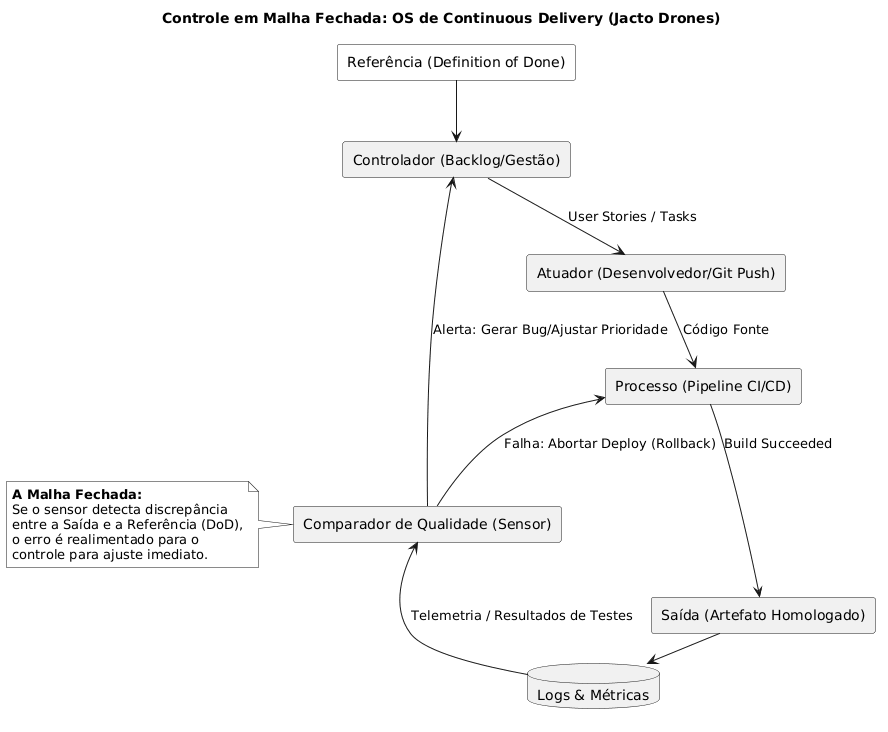

The diagram above was rendered by PlantUML. Its source (embedded in the PNG):
@startuml
title Controle em Malha Fechada: OS de Continuous Delivery (Jacto Drones)

skinparam monochrome true
skinparam shadowing false
skinparam componentStyle rectangle

' Elementos do Sistema
rectangle "Referência (Definition of Done)" as Ref #f9f9f9
rectangle "Controlador (Backlog/Gestão)" as Plan
rectangle "Atuador (Desenvolvedor/Git Push)" as Dev
rectangle "Processo (Pipeline CI/CD)" as CI
rectangle "Saída (Artefato Homologado)" as Output

' Elementos de Realimentação (Sensor)
database "Logs & Métricas" as Data
rectangle "Comparador de Qualidade (Sensor)" as Sensor #e1f5fe

' Fluxo Principal (Top-Down)
Ref -down-> Plan
Plan -down-> Dev : User Stories / Tasks
Dev -down-> CI : Código Fonte
CI -down-> Output : Build Succeeded

' Malha de Feedback (Feedback Loop)
Output -right-> Data : Dados de Execução
Data -up-> Sensor : Telemetria / Resultados de Testes

' Retorno da Malha Fechada
Sensor -up-> CI : Falha: Abortar Deploy (Rollback)
Sensor -up-> Plan : Alerta: Gerar Bug/Ajustar Prioridade

note left of Sensor
  **A Malha Fechada:**
  Se o sensor detecta discrepância
  entre a Saída e a Referência (DoD),
  o erro é realimentado para o 
  controle para ajuste imediato.
end note
@enduml